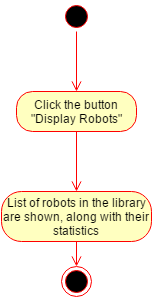

The diagram above was exported from draw.io. Its source (the exported page's mxGraphModel, read from the mxfile embedded in the PNG):
<mxGraphModel dx="872" dy="414" grid="1" gridSize="10" guides="1" tooltips="1" connect="1" arrows="1" fold="1" page="1" pageScale="1" pageWidth="500" pageHeight="500" background="#ffffff" math="0" shadow="0">
  <root>
    <mxCell id="0" />
    <mxCell id="1" parent="0" />
    <mxCell id="2" value="" style="ellipse;html=1;shape=startState;fillColor=#000000;strokeColor=#ff0000;" vertex="1" parent="1">
      <mxGeometry x="220" y="10" width="30" height="30" as="geometry" />
    </mxCell>
    <mxCell id="3" value="" style="edgeStyle=orthogonalEdgeStyle;html=1;verticalAlign=bottom;endArrow=open;endSize=8;strokeColor=#ff0000;" edge="1" source="2" parent="1">
      <mxGeometry relative="1" as="geometry">
        <mxPoint x="235" y="100" as="targetPoint" />
      </mxGeometry>
    </mxCell>
    <mxCell id="4" value="Click the button &quot;Display Robots&quot;" style="rounded=1;whiteSpace=wrap;html=1;arcSize=40;fillColor=#ffffc0;strokeColor=#ff0000;" vertex="1" parent="1">
      <mxGeometry x="175" y="100" width="120" height="40" as="geometry" />
    </mxCell>
    <mxCell id="5" value="" style="edgeStyle=orthogonalEdgeStyle;html=1;verticalAlign=bottom;endArrow=open;endSize=8;strokeColor=#ff0000;" edge="1" source="4" parent="1">
      <mxGeometry relative="1" as="geometry">
        <mxPoint x="235" y="200" as="targetPoint" />
      </mxGeometry>
    </mxCell>
    <mxCell id="6" value="List of robots in the library are shown, along with their statistics" style="rounded=1;whiteSpace=wrap;html=1;arcSize=40;fillColor=#ffffc0;strokeColor=#ff0000;" vertex="1" parent="1">
      <mxGeometry x="160" y="200" width="150" height="50" as="geometry" />
    </mxCell>
    <mxCell id="7" value="" style="edgeStyle=orthogonalEdgeStyle;html=1;verticalAlign=bottom;endArrow=open;endSize=8;strokeColor=#ff0000;" edge="1" source="6" parent="1" target="8">
      <mxGeometry relative="1" as="geometry">
        <mxPoint x="235" y="290" as="targetPoint" />
        <Array as="points">
          <mxPoint x="235" y="300" />
        </Array>
      </mxGeometry>
    </mxCell>
    <mxCell id="8" value="" style="ellipse;html=1;shape=endState;fillColor=#000000;strokeColor=#ff0000;" vertex="1" parent="1">
      <mxGeometry x="220" y="275" width="30" height="30" as="geometry" />
    </mxCell>
  </root>
</mxGraphModel>